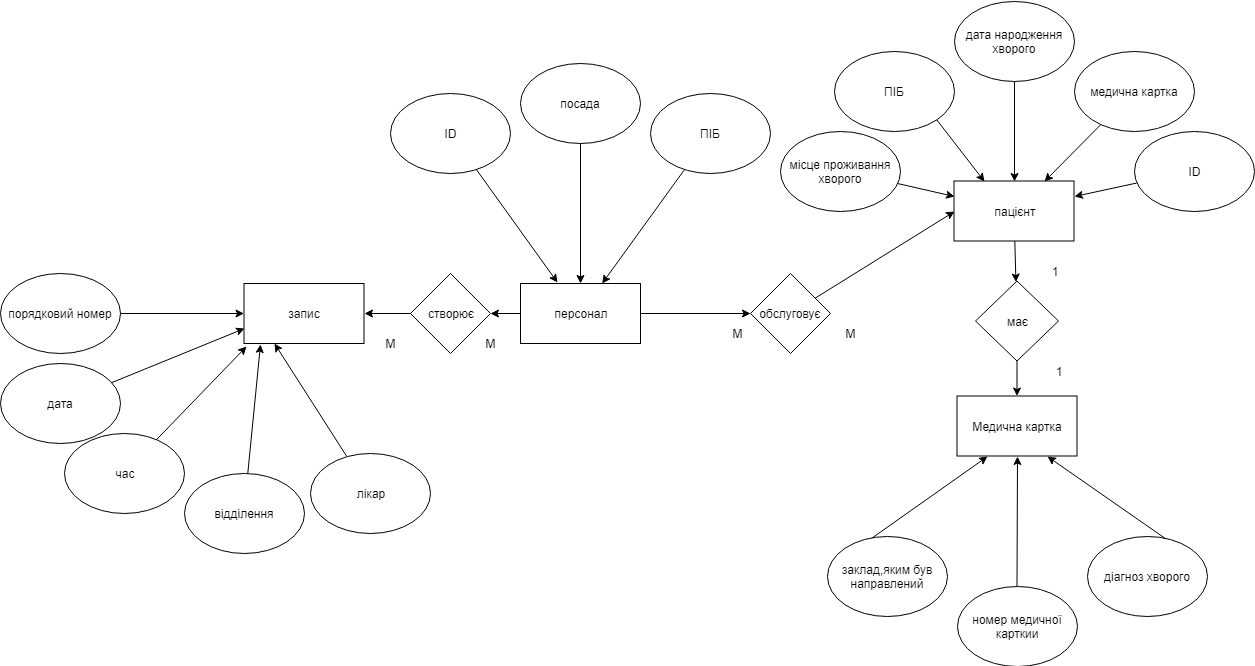

The diagram above was exported from draw.io. Its source (the exported page's mxGraphModel, read from the mxfile embedded in the PNG):
<mxGraphModel dx="1426" dy="779" grid="1" gridSize="10" guides="1" tooltips="1" connect="1" arrows="1" fold="1" page="1" pageScale="1" pageWidth="827" pageHeight="1169" background="#ffffff" math="0" shadow="0">
  <root>
    <mxCell id="0" />
    <mxCell id="1" parent="0" />
    <mxCell id="51a86e16afa1fa68-1" value="запис" style="rounded=0;whiteSpace=wrap;html=1;" parent="1" vertex="1">
      <mxGeometry x="353.5" y="390" width="120" height="60" as="geometry" />
    </mxCell>
    <mxCell id="51a86e16afa1fa68-16" style="rounded=0;html=1;endArrow=classic;endFill=1;jettySize=auto;orthogonalLoop=1;" parent="1" source="51a86e16afa1fa68-2" target="51a86e16afa1fa68-1" edge="1">
      <mxGeometry relative="1" as="geometry" />
    </mxCell>
    <mxCell id="51a86e16afa1fa68-2" value="&lt;span&gt;порядковий номер&lt;/span&gt;" style="ellipse;whiteSpace=wrap;html=1;" parent="1" vertex="1">
      <mxGeometry x="110" y="380" width="120" height="80" as="geometry" />
    </mxCell>
    <mxCell id="51a86e16afa1fa68-17" style="rounded=0;html=1;entryX=0;entryY=0.75;endArrow=classic;endFill=1;jettySize=auto;orthogonalLoop=1;" parent="1" source="51a86e16afa1fa68-3" target="51a86e16afa1fa68-1" edge="1">
      <mxGeometry relative="1" as="geometry" />
    </mxCell>
    <mxCell id="51a86e16afa1fa68-3" value="&lt;span&gt;дата&lt;/span&gt;" style="ellipse;whiteSpace=wrap;html=1;" parent="1" vertex="1">
      <mxGeometry x="110" y="470" width="120" height="80" as="geometry" />
    </mxCell>
    <mxCell id="51a86e16afa1fa68-18" style="rounded=0;html=1;entryX=0.021;entryY=1.05;endArrow=classic;endFill=1;jettySize=auto;orthogonalLoop=1;entryPerimeter=0;" parent="1" source="51a86e16afa1fa68-4" target="51a86e16afa1fa68-1" edge="1">
      <mxGeometry relative="1" as="geometry" />
    </mxCell>
    <mxCell id="51a86e16afa1fa68-4" value="час" style="ellipse;whiteSpace=wrap;html=1;" parent="1" vertex="1">
      <mxGeometry x="173.5" y="540" width="120" height="80" as="geometry" />
    </mxCell>
    <mxCell id="4" style="edgeStyle=none;rounded=0;html=1;exitX=0.5;exitY=1;entryX=0.5;entryY=0;jettySize=auto;orthogonalLoop=1;" parent="1" source="51a86e16afa1fa68-6" target="51a86e16afa1fa68-29" edge="1">
      <mxGeometry relative="1" as="geometry" />
    </mxCell>
    <mxCell id="51a86e16afa1fa68-6" value="&lt;span&gt;дата народження хворого&lt;/span&gt;" style="ellipse;whiteSpace=wrap;html=1;" parent="1" vertex="1">
      <mxGeometry x="1063.5" y="107.5" width="120" height="80" as="geometry" />
    </mxCell>
    <mxCell id="5" style="edgeStyle=none;rounded=0;html=1;entryX=0;entryY=0.25;jettySize=auto;orthogonalLoop=1;" parent="1" source="51a86e16afa1fa68-7" target="51a86e16afa1fa68-29" edge="1">
      <mxGeometry relative="1" as="geometry" />
    </mxCell>
    <mxCell id="51a86e16afa1fa68-7" value="&lt;span&gt;місце проживання хворого&lt;/span&gt;" style="ellipse;whiteSpace=wrap;html=1;" parent="1" vertex="1">
      <mxGeometry x="890" y="237.5" width="120" height="80" as="geometry" />
    </mxCell>
    <mxCell id="12" style="edgeStyle=none;rounded=0;html=1;entryX=0.25;entryY=1;jettySize=auto;orthogonalLoop=1;exitX=0.342;exitY=0.05;exitPerimeter=0;" parent="1" source="51a86e16afa1fa68-8" target="6" edge="1">
      <mxGeometry relative="1" as="geometry" />
    </mxCell>
    <mxCell id="51a86e16afa1fa68-8" value="&lt;span&gt;заклад,&lt;/span&gt;&lt;span&gt;яким був направлений&lt;/span&gt;" style="ellipse;whiteSpace=wrap;html=1;" parent="1" vertex="1">
      <mxGeometry x="936.5" y="642.5" width="120" height="80" as="geometry" />
    </mxCell>
    <mxCell id="51a86e16afa1fa68-23" style="rounded=0;html=1;entryX=0.138;entryY=1.017;endArrow=classic;endFill=1;jettySize=auto;orthogonalLoop=1;entryPerimeter=0;" parent="1" source="51a86e16afa1fa68-9" target="51a86e16afa1fa68-1" edge="1">
      <mxGeometry relative="1" as="geometry" />
    </mxCell>
    <mxCell id="51a86e16afa1fa68-9" value="&lt;span&gt;відділення&lt;/span&gt;" style="ellipse;whiteSpace=wrap;html=1;" parent="1" vertex="1">
      <mxGeometry x="293.5" y="580" width="120" height="80" as="geometry" />
    </mxCell>
    <mxCell id="7" style="edgeStyle=none;rounded=0;html=1;entryX=0.75;entryY=1;jettySize=auto;orthogonalLoop=1;exitX=1;exitY=0;" parent="1" target="6" edge="1">
      <mxGeometry relative="1" as="geometry">
        <mxPoint x="1288.5" y="654.5" as="sourcePoint" />
      </mxGeometry>
    </mxCell>
    <mxCell id="51a86e16afa1fa68-13" value="&lt;span&gt;діагноз хворого&lt;/span&gt;" style="ellipse;whiteSpace=wrap;html=1;" parent="1" vertex="1">
      <mxGeometry x="1196.5" y="642.5" width="120" height="80" as="geometry" />
    </mxCell>
    <mxCell id="28" style="edgeStyle=none;rounded=0;html=1;jettySize=auto;orthogonalLoop=1;" parent="1" source="51a86e16afa1fa68-29" target="29" edge="1">
      <mxGeometry relative="1" as="geometry">
        <mxPoint x="1123.5" y="387.5" as="targetPoint" />
      </mxGeometry>
    </mxCell>
    <mxCell id="51a86e16afa1fa68-29" value="пацієнт" style="rounded=0;whiteSpace=wrap;html=1;" parent="1" vertex="1">
      <mxGeometry x="1063.5" y="287.5" width="120" height="60" as="geometry" />
    </mxCell>
    <mxCell id="3" style="rounded=0;html=1;exitX=1;exitY=1;entryX=0.25;entryY=0;jettySize=auto;orthogonalLoop=1;" parent="1" source="51a86e16afa1fa68-33" target="51a86e16afa1fa68-29" edge="1">
      <mxGeometry relative="1" as="geometry" />
    </mxCell>
    <mxCell id="51a86e16afa1fa68-33" value="ПІБ" style="ellipse;whiteSpace=wrap;html=1;" parent="1" vertex="1">
      <mxGeometry x="943.5" y="157.5" width="120" height="80" as="geometry" />
    </mxCell>
    <mxCell id="51a86e16afa1fa68-38" style="rounded=0;html=1;entryX=0.75;entryY=0;endArrow=classic;endFill=1;jettySize=auto;orthogonalLoop=1;" parent="1" source="51a86e16afa1fa68-37" target="51a86e16afa1fa68-29" edge="1">
      <mxGeometry relative="1" as="geometry" />
    </mxCell>
    <mxCell id="51a86e16afa1fa68-37" value="медична картка" style="ellipse;whiteSpace=wrap;html=1;" parent="1" vertex="1">
      <mxGeometry x="1183.5" y="157.5" width="120" height="80" as="geometry" />
    </mxCell>
    <mxCell id="6" value="Медична картка" style="rounded=0;whiteSpace=wrap;html=1;" parent="1" vertex="1">
      <mxGeometry x="1066.5" y="502.5" width="120" height="60" as="geometry" />
    </mxCell>
    <mxCell id="11" style="edgeStyle=none;rounded=0;html=1;entryX=0.5;entryY=1;jettySize=auto;orthogonalLoop=1;" parent="1" source="10" target="6" edge="1">
      <mxGeometry relative="1" as="geometry" />
    </mxCell>
    <mxCell id="10" value="номер медичної карткии" style="ellipse;whiteSpace=wrap;html=1;" parent="1" vertex="1">
      <mxGeometry x="1066.5" y="692.5" width="120" height="80" as="geometry" />
    </mxCell>
    <mxCell id="14" style="edgeStyle=none;rounded=0;html=1;entryX=1;entryY=0.25;jettySize=auto;orthogonalLoop=1;" parent="1" source="13" target="51a86e16afa1fa68-29" edge="1">
      <mxGeometry relative="1" as="geometry" />
    </mxCell>
    <mxCell id="13" value="ID" style="ellipse;whiteSpace=wrap;html=1;" parent="1" vertex="1">
      <mxGeometry x="1243.5" y="237.5" width="120" height="80" as="geometry" />
    </mxCell>
    <mxCell id="27" style="edgeStyle=none;rounded=0;html=1;exitX=0;exitY=0.5;jettySize=auto;orthogonalLoop=1;" parent="1" source="15" target="25" edge="1">
      <mxGeometry relative="1" as="geometry" />
    </mxCell>
    <mxCell id="35" style="edgeStyle=none;rounded=0;html=1;jettySize=auto;orthogonalLoop=1;" parent="1" source="15" target="36" edge="1">
      <mxGeometry relative="1" as="geometry">
        <mxPoint x="830" y="430" as="targetPoint" />
      </mxGeometry>
    </mxCell>
    <mxCell id="15" value="персонал" style="rounded=0;whiteSpace=wrap;html=1;" parent="1" vertex="1">
      <mxGeometry x="630" y="390" width="120" height="60" as="geometry" />
    </mxCell>
    <mxCell id="17" style="edgeStyle=none;rounded=0;html=1;jettySize=auto;orthogonalLoop=1;" parent="1" source="16" target="15" edge="1">
      <mxGeometry relative="1" as="geometry" />
    </mxCell>
    <mxCell id="16" value="посада" style="ellipse;whiteSpace=wrap;html=1;" parent="1" vertex="1">
      <mxGeometry x="630" y="170" width="120" height="80" as="geometry" />
    </mxCell>
    <mxCell id="19" style="edgeStyle=none;rounded=0;html=1;jettySize=auto;orthogonalLoop=1;" parent="1" source="18" target="15" edge="1">
      <mxGeometry relative="1" as="geometry" />
    </mxCell>
    <mxCell id="18" value="ПІБ" style="ellipse;whiteSpace=wrap;html=1;" parent="1" vertex="1">
      <mxGeometry x="760" y="200" width="120" height="80" as="geometry" />
    </mxCell>
    <mxCell id="21" style="edgeStyle=none;rounded=0;html=1;entryX=0.308;entryY=-0.017;jettySize=auto;orthogonalLoop=1;entryPerimeter=0;" parent="1" source="20" target="15" edge="1">
      <mxGeometry relative="1" as="geometry" />
    </mxCell>
    <mxCell id="20" value="ID" style="ellipse;whiteSpace=wrap;html=1;" parent="1" vertex="1">
      <mxGeometry x="500" y="200" width="120" height="80" as="geometry" />
    </mxCell>
    <mxCell id="23" style="edgeStyle=none;rounded=0;html=1;entryX=0.25;entryY=1;jettySize=auto;orthogonalLoop=1;" parent="1" source="22" target="51a86e16afa1fa68-1" edge="1">
      <mxGeometry relative="1" as="geometry" />
    </mxCell>
    <mxCell id="22" value="лікар" style="ellipse;whiteSpace=wrap;html=1;" parent="1" vertex="1">
      <mxGeometry x="420" y="560" width="120" height="80" as="geometry" />
    </mxCell>
    <mxCell id="26" style="edgeStyle=none;rounded=0;html=1;entryX=1;entryY=0.5;jettySize=auto;orthogonalLoop=1;" parent="1" source="25" target="51a86e16afa1fa68-1" edge="1">
      <mxGeometry relative="1" as="geometry" />
    </mxCell>
    <mxCell id="25" value="створює" style="rhombus;whiteSpace=wrap;html=1;" parent="1" vertex="1">
      <mxGeometry x="520" y="380" width="80" height="80" as="geometry" />
    </mxCell>
    <mxCell id="30" style="edgeStyle=none;rounded=0;html=1;jettySize=auto;orthogonalLoop=1;" parent="1" source="29" edge="1">
      <mxGeometry relative="1" as="geometry">
        <mxPoint x="1126.5" y="502.5" as="targetPoint" />
      </mxGeometry>
    </mxCell>
    <mxCell id="29" value="має" style="rhombus;whiteSpace=wrap;html=1;" parent="1" vertex="1">
      <mxGeometry x="1085" y="387.5" width="83" height="80" as="geometry" />
    </mxCell>
    <mxCell id="31" value="1" style="text;html=1;strokeColor=none;fillColor=none;align=center;verticalAlign=middle;whiteSpace=wrap;rounded=0;" parent="1" vertex="1">
      <mxGeometry x="1143.5" y="367.5" width="40" height="20" as="geometry" />
    </mxCell>
    <mxCell id="32" value="1" style="text;html=1;strokeColor=none;fillColor=none;align=center;verticalAlign=middle;whiteSpace=wrap;rounded=0;" parent="1" vertex="1">
      <mxGeometry x="1148" y="467.5" width="40" height="20" as="geometry" />
    </mxCell>
    <mxCell id="33" value="М" style="text;html=1;strokeColor=none;fillColor=none;align=center;verticalAlign=middle;whiteSpace=wrap;rounded=0;" parent="1" vertex="1">
      <mxGeometry x="580" y="440" width="40" height="20" as="geometry" />
    </mxCell>
    <mxCell id="34" value="М" style="text;html=1;strokeColor=none;fillColor=none;align=center;verticalAlign=middle;whiteSpace=wrap;rounded=0;" parent="1" vertex="1">
      <mxGeometry x="480" y="440" width="40" height="20" as="geometry" />
    </mxCell>
    <mxCell id="37" style="edgeStyle=none;rounded=0;html=1;entryX=0;entryY=0.5;jettySize=auto;orthogonalLoop=1;" parent="1" source="36" target="51a86e16afa1fa68-29" edge="1">
      <mxGeometry relative="1" as="geometry" />
    </mxCell>
    <mxCell id="36" value="обслуговує" style="rhombus;whiteSpace=wrap;html=1;" parent="1" vertex="1">
      <mxGeometry x="860" y="380" width="80" height="80" as="geometry" />
    </mxCell>
    <mxCell id="38" value="М" style="text;html=1;strokeColor=none;fillColor=none;align=center;verticalAlign=middle;whiteSpace=wrap;rounded=0;" parent="1" vertex="1">
      <mxGeometry x="827" y="430" width="40" height="20" as="geometry" />
    </mxCell>
    <mxCell id="39" value="М" style="text;html=1;strokeColor=none;fillColor=none;align=center;verticalAlign=middle;whiteSpace=wrap;rounded=0;" parent="1" vertex="1">
      <mxGeometry x="940" y="430" width="40" height="20" as="geometry" />
    </mxCell>
  </root>
</mxGraphModel>